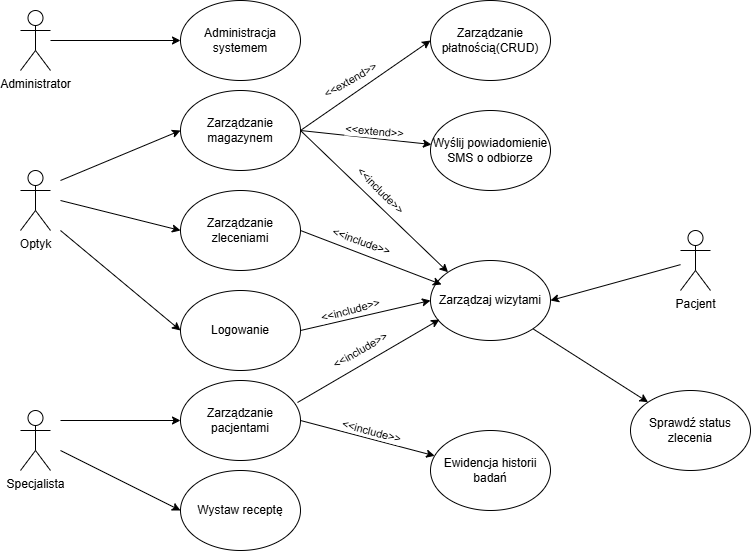

The diagram above was exported from draw.io. Its source (the exported page's mxGraphModel, read from the mxfile embedded in the PNG):
<mxGraphModel dx="1426" dy="751" grid="1" gridSize="10" guides="1" tooltips="1" connect="1" arrows="1" fold="1" page="1" pageScale="1" pageWidth="827" pageHeight="1169" math="0" shadow="0">
  <root>
    <mxCell id="0" />
    <mxCell id="1" parent="0" />
    <mxCell id="mfoVB7OiSNtPmCFEqtiI-5" parent="1" style="shape=umlActor;verticalLabelPosition=bottom;verticalAlign=top;html=1;outlineConnect=0;" value="Administrator" vertex="1">
      <mxGeometry height="60" width="30" x="60" y="50" as="geometry" />
    </mxCell>
    <mxCell id="mfoVB7OiSNtPmCFEqtiI-6" parent="1" style="shape=umlActor;verticalLabelPosition=bottom;verticalAlign=top;html=1;outlineConnect=0;" value="Optyk" vertex="1">
      <mxGeometry height="60" width="30" x="60" y="210" as="geometry" />
    </mxCell>
    <mxCell id="mfoVB7OiSNtPmCFEqtiI-7" parent="1" style="shape=umlActor;verticalLabelPosition=bottom;verticalAlign=top;html=1;outlineConnect=0;" value="Specjalista" vertex="1">
      <mxGeometry height="60" width="30" x="60" y="450" as="geometry" />
    </mxCell>
    <mxCell id="mfoVB7OiSNtPmCFEqtiI-8" parent="1" style="ellipse;whiteSpace=wrap;html=1;" value="Administracja systemem" vertex="1">
      <mxGeometry height="80" width="120" x="220" y="40" as="geometry" />
    </mxCell>
    <mxCell id="mfoVB7OiSNtPmCFEqtiI-9" edge="1" parent="1" source="mfoVB7OiSNtPmCFEqtiI-5" style="endArrow=classic;html=1;rounded=0;entryX=0;entryY=0.5;entryDx=0;entryDy=0;" target="mfoVB7OiSNtPmCFEqtiI-8" value="">
      <mxGeometry height="50" relative="1" width="50" as="geometry">
        <mxPoint x="390" y="410" as="sourcePoint" />
        <mxPoint x="440" y="360" as="targetPoint" />
      </mxGeometry>
    </mxCell>
    <mxCell id="mfoVB7OiSNtPmCFEqtiI-10" parent="1" style="ellipse;whiteSpace=wrap;html=1;" value="Zarządzanie magazynem" vertex="1">
      <mxGeometry height="80" width="120" x="220" y="130" as="geometry" />
    </mxCell>
    <mxCell id="mfoVB7OiSNtPmCFEqtiI-11" parent="1" style="ellipse;whiteSpace=wrap;html=1;" value="Zarządzanie zleceniami" vertex="1">
      <mxGeometry height="80" width="120" x="220" y="230" as="geometry" />
    </mxCell>
    <mxCell id="mfoVB7OiSNtPmCFEqtiI-12" parent="1" style="ellipse;whiteSpace=wrap;html=1;" value="Logowanie" vertex="1">
      <mxGeometry height="80" width="120" x="220" y="330" as="geometry" />
    </mxCell>
    <mxCell id="mfoVB7OiSNtPmCFEqtiI-13" parent="1" style="ellipse;whiteSpace=wrap;html=1;" value="Zarządzanie pacjentami" vertex="1">
      <mxGeometry height="80" width="120" x="220" y="420" as="geometry" />
    </mxCell>
    <mxCell id="mfoVB7OiSNtPmCFEqtiI-14" parent="1" style="ellipse;whiteSpace=wrap;html=1;" value="Wystaw receptę" vertex="1">
      <mxGeometry height="80" width="120" x="220" y="510" as="geometry" />
    </mxCell>
    <mxCell id="mfoVB7OiSNtPmCFEqtiI-15" edge="1" parent="1" style="endArrow=classic;html=1;rounded=0;entryX=0;entryY=0.5;entryDx=0;entryDy=0;" target="mfoVB7OiSNtPmCFEqtiI-13" value="">
      <mxGeometry height="50" relative="1" width="50" as="geometry">
        <mxPoint x="100" y="460" as="sourcePoint" />
        <mxPoint x="440" y="360" as="targetPoint" />
      </mxGeometry>
    </mxCell>
    <mxCell id="mfoVB7OiSNtPmCFEqtiI-16" edge="1" parent="1" style="endArrow=classic;html=1;rounded=0;entryX=0;entryY=0.5;entryDx=0;entryDy=0;" target="mfoVB7OiSNtPmCFEqtiI-14" value="">
      <mxGeometry height="50" relative="1" width="50" as="geometry">
        <mxPoint x="100" y="490" as="sourcePoint" />
        <mxPoint x="440" y="360" as="targetPoint" />
      </mxGeometry>
    </mxCell>
    <mxCell id="mfoVB7OiSNtPmCFEqtiI-17" edge="1" parent="1" style="endArrow=classic;html=1;rounded=0;entryX=0;entryY=0.5;entryDx=0;entryDy=0;" target="mfoVB7OiSNtPmCFEqtiI-10" value="">
      <mxGeometry height="50" relative="1" width="50" as="geometry">
        <mxPoint x="100" y="220" as="sourcePoint" />
        <mxPoint x="440" y="360" as="targetPoint" />
      </mxGeometry>
    </mxCell>
    <mxCell id="mfoVB7OiSNtPmCFEqtiI-18" edge="1" parent="1" style="endArrow=classic;html=1;rounded=0;entryX=0;entryY=0.5;entryDx=0;entryDy=0;" target="mfoVB7OiSNtPmCFEqtiI-11" value="">
      <mxGeometry height="50" relative="1" width="50" as="geometry">
        <mxPoint x="100" y="240" as="sourcePoint" />
        <mxPoint x="440" y="360" as="targetPoint" />
      </mxGeometry>
    </mxCell>
    <mxCell id="mfoVB7OiSNtPmCFEqtiI-19" edge="1" parent="1" style="endArrow=classic;html=1;rounded=0;entryX=0;entryY=0.5;entryDx=0;entryDy=0;" target="mfoVB7OiSNtPmCFEqtiI-12" value="">
      <mxGeometry height="50" relative="1" width="50" as="geometry">
        <mxPoint x="100" y="270" as="sourcePoint" />
        <mxPoint x="440" y="360" as="targetPoint" />
      </mxGeometry>
    </mxCell>
    <mxCell id="mfoVB7OiSNtPmCFEqtiI-20" parent="1" style="ellipse;whiteSpace=wrap;html=1;" value="Zarządzanie płatnością(CRUD)" vertex="1">
      <mxGeometry height="80" width="120" x="470" y="40" as="geometry" />
    </mxCell>
    <mxCell id="mfoVB7OiSNtPmCFEqtiI-21" parent="1" style="ellipse;whiteSpace=wrap;html=1;" value="Wyślij powiadomienie SMS o odbiorze" vertex="1">
      <mxGeometry height="80" width="120" x="470" y="150" as="geometry" />
    </mxCell>
    <mxCell id="mfoVB7OiSNtPmCFEqtiI-22" parent="1" style="ellipse;whiteSpace=wrap;html=1;" value="Zarządzaj wizytami" vertex="1">
      <mxGeometry height="80" width="120" x="470" y="300" as="geometry" />
    </mxCell>
    <mxCell id="mfoVB7OiSNtPmCFEqtiI-23" parent="1" style="ellipse;whiteSpace=wrap;html=1;" value="Ewidencja historii badań" vertex="1">
      <mxGeometry height="80" width="120" x="470" y="470" as="geometry" />
    </mxCell>
    <mxCell id="mfoVB7OiSNtPmCFEqtiI-24" parent="1" style="shape=umlActor;verticalLabelPosition=bottom;verticalAlign=top;html=1;outlineConnect=0;" value="Pacjent" vertex="1">
      <mxGeometry height="60" width="30" x="720" y="270" as="geometry" />
    </mxCell>
    <mxCell id="mfoVB7OiSNtPmCFEqtiI-29" parent="1" style="ellipse;whiteSpace=wrap;html=1;" value="Sprawdź status zlecenia" vertex="1">
      <mxGeometry height="80" width="120" x="670" y="430" as="geometry" />
    </mxCell>
    <mxCell id="mfoVB7OiSNtPmCFEqtiI-30" edge="1" parent="1" source="mfoVB7OiSNtPmCFEqtiI-22" style="endArrow=classic;html=1;rounded=0;exitX=1;exitY=1;exitDx=0;exitDy=0;entryX=0;entryY=0;entryDx=0;entryDy=0;" target="mfoVB7OiSNtPmCFEqtiI-29" value="">
      <mxGeometry height="50" relative="1" width="50" as="geometry">
        <mxPoint x="390" y="410" as="sourcePoint" />
        <mxPoint x="440" y="360" as="targetPoint" />
      </mxGeometry>
    </mxCell>
    <mxCell id="mfoVB7OiSNtPmCFEqtiI-31" edge="1" parent="1" source="mfoVB7OiSNtPmCFEqtiI-24" style="endArrow=classic;html=1;rounded=0;entryX=1;entryY=0.5;entryDx=0;entryDy=0;" target="mfoVB7OiSNtPmCFEqtiI-22" value="">
      <mxGeometry height="50" relative="1" width="50" as="geometry">
        <mxPoint x="390" y="410" as="sourcePoint" />
        <mxPoint x="440" y="360" as="targetPoint" />
      </mxGeometry>
    </mxCell>
    <mxCell id="mfoVB7OiSNtPmCFEqtiI-32" edge="1" parent="1" source="mfoVB7OiSNtPmCFEqtiI-10" style="endArrow=classic;html=1;rounded=0;exitX=1;exitY=0.5;exitDx=0;exitDy=0;entryX=0;entryY=0.5;entryDx=0;entryDy=0;" target="mfoVB7OiSNtPmCFEqtiI-20" value="">
      <mxGeometry height="50" relative="1" width="50" as="geometry">
        <mxPoint x="390" y="410" as="sourcePoint" />
        <mxPoint x="440" y="360" as="targetPoint" />
      </mxGeometry>
    </mxCell>
    <mxCell id="mfoVB7OiSNtPmCFEqtiI-39" connectable="0" parent="mfoVB7OiSNtPmCFEqtiI-32" style="edgeLabel;html=1;align=center;verticalAlign=middle;resizable=0;points=[];rotation=-30;" value="&amp;lt;&amp;lt;extend&amp;gt;&amp;gt;" vertex="1">
      <mxGeometry relative="1" x="-0.1472" y="1" as="geometry">
        <mxPoint x="-5" y="-11" as="offset" />
      </mxGeometry>
    </mxCell>
    <mxCell id="mfoVB7OiSNtPmCFEqtiI-33" edge="1" parent="1" source="mfoVB7OiSNtPmCFEqtiI-10" style="endArrow=classic;html=1;rounded=0;exitX=1;exitY=0.5;exitDx=0;exitDy=0;entryX=0.008;entryY=0.425;entryDx=0;entryDy=0;entryPerimeter=0;" target="mfoVB7OiSNtPmCFEqtiI-21" value="">
      <mxGeometry height="50" relative="1" width="50" as="geometry">
        <mxPoint x="390" y="410" as="sourcePoint" />
        <mxPoint x="440" y="360" as="targetPoint" />
      </mxGeometry>
    </mxCell>
    <mxCell id="mfoVB7OiSNtPmCFEqtiI-40" connectable="0" parent="mfoVB7OiSNtPmCFEqtiI-33" style="edgeLabel;html=1;align=center;verticalAlign=middle;resizable=0;points=[];rotation=5;" value="&amp;lt;&amp;lt;extend&amp;gt;&amp;gt;" vertex="1">
      <mxGeometry relative="1" x="-0.086" y="1" as="geometry">
        <mxPoint x="14" y="-5" as="offset" />
      </mxGeometry>
    </mxCell>
    <mxCell id="mfoVB7OiSNtPmCFEqtiI-34" edge="1" parent="1" source="mfoVB7OiSNtPmCFEqtiI-10" style="endArrow=classic;html=1;rounded=0;exitX=1;exitY=0.5;exitDx=0;exitDy=0;entryX=0;entryY=0;entryDx=0;entryDy=0;" target="mfoVB7OiSNtPmCFEqtiI-22" value="">
      <mxGeometry height="50" relative="1" width="50" as="geometry">
        <mxPoint x="390" y="410" as="sourcePoint" />
        <mxPoint x="440" y="360" as="targetPoint" />
      </mxGeometry>
    </mxCell>
    <mxCell id="mfoVB7OiSNtPmCFEqtiI-41" connectable="0" parent="mfoVB7OiSNtPmCFEqtiI-34" style="edgeLabel;html=1;align=center;verticalAlign=middle;resizable=0;points=[];rotation=45;" value="&amp;lt;&amp;lt;include&amp;gt;&amp;gt;" vertex="1">
      <mxGeometry relative="1" x="0.0095" y="1" as="geometry">
        <mxPoint x="5" y="-11" as="offset" />
      </mxGeometry>
    </mxCell>
    <mxCell id="mfoVB7OiSNtPmCFEqtiI-35" edge="1" parent="1" source="mfoVB7OiSNtPmCFEqtiI-11" style="endArrow=classic;html=1;rounded=0;exitX=1;exitY=0.5;exitDx=0;exitDy=0;entryX=0.092;entryY=0.3;entryDx=0;entryDy=0;entryPerimeter=0;" target="mfoVB7OiSNtPmCFEqtiI-22" value="">
      <mxGeometry height="50" relative="1" width="50" as="geometry">
        <mxPoint x="390" y="410" as="sourcePoint" />
        <mxPoint x="440" y="360" as="targetPoint" />
      </mxGeometry>
    </mxCell>
    <mxCell id="mfoVB7OiSNtPmCFEqtiI-42" connectable="0" parent="mfoVB7OiSNtPmCFEqtiI-35" style="edgeLabel;html=1;align=center;verticalAlign=middle;resizable=0;points=[];rotation=20;" value="&amp;lt;&amp;lt;include&amp;gt;&amp;gt;" vertex="1">
      <mxGeometry relative="1" x="-0.3288" y="-1" as="geometry">
        <mxPoint x="13" y="-9" as="offset" />
      </mxGeometry>
    </mxCell>
    <mxCell id="mfoVB7OiSNtPmCFEqtiI-36" edge="1" parent="1" source="mfoVB7OiSNtPmCFEqtiI-12" style="endArrow=classic;html=1;rounded=0;exitX=1;exitY=0.5;exitDx=0;exitDy=0;entryX=0;entryY=0.5;entryDx=0;entryDy=0;" target="mfoVB7OiSNtPmCFEqtiI-22" value="">
      <mxGeometry height="50" relative="1" width="50" as="geometry">
        <mxPoint x="390" y="410" as="sourcePoint" />
        <mxPoint x="440" y="360" as="targetPoint" />
      </mxGeometry>
    </mxCell>
    <mxCell id="mfoVB7OiSNtPmCFEqtiI-43" connectable="0" parent="mfoVB7OiSNtPmCFEqtiI-36" style="edgeLabel;html=1;align=center;verticalAlign=middle;resizable=0;points=[];rotation=-15;" value="&amp;lt;&amp;lt;include&amp;gt;&amp;gt;" vertex="1">
      <mxGeometry relative="1" x="-0.036" y="-1" as="geometry">
        <mxPoint x="-13" y="-7" as="offset" />
      </mxGeometry>
    </mxCell>
    <mxCell id="mfoVB7OiSNtPmCFEqtiI-37" edge="1" parent="1" source="mfoVB7OiSNtPmCFEqtiI-13" style="endArrow=classic;html=1;rounded=0;exitX=0.975;exitY=0.275;exitDx=0;exitDy=0;exitPerimeter=0;entryX=0.075;entryY=0.738;entryDx=0;entryDy=0;entryPerimeter=0;" target="mfoVB7OiSNtPmCFEqtiI-22" value="">
      <mxGeometry height="50" relative="1" width="50" as="geometry">
        <mxPoint x="390" y="410" as="sourcePoint" />
        <mxPoint x="440" y="360" as="targetPoint" />
      </mxGeometry>
    </mxCell>
    <mxCell id="mfoVB7OiSNtPmCFEqtiI-44" connectable="0" parent="mfoVB7OiSNtPmCFEqtiI-37" style="edgeLabel;html=1;align=center;verticalAlign=middle;resizable=0;points=[];rotation=-30;" value="&amp;lt;&amp;lt;include&amp;gt;&amp;gt;" vertex="1">
      <mxGeometry relative="1" x="-0.0318" y="-3" as="geometry">
        <mxPoint x="-8" y="-14" as="offset" />
      </mxGeometry>
    </mxCell>
    <mxCell id="mfoVB7OiSNtPmCFEqtiI-38" edge="1" parent="1" source="mfoVB7OiSNtPmCFEqtiI-13" style="endArrow=classic;html=1;rounded=0;exitX=1;exitY=0.5;exitDx=0;exitDy=0;" target="mfoVB7OiSNtPmCFEqtiI-23" value="">
      <mxGeometry height="50" relative="1" width="50" as="geometry">
        <mxPoint x="390" y="410" as="sourcePoint" />
        <mxPoint x="440" y="360" as="targetPoint" />
      </mxGeometry>
    </mxCell>
    <mxCell id="mfoVB7OiSNtPmCFEqtiI-45" connectable="0" parent="mfoVB7OiSNtPmCFEqtiI-38" style="edgeLabel;html=1;align=center;verticalAlign=middle;resizable=0;points=[];rotation=15;" value="&amp;lt;&amp;lt;include&amp;gt;&amp;gt;" vertex="1">
      <mxGeometry relative="1" x="-0.1395" y="-3" as="geometry">
        <mxPoint x="13" y="-8" as="offset" />
      </mxGeometry>
    </mxCell>
  </root>
</mxGraphModel>